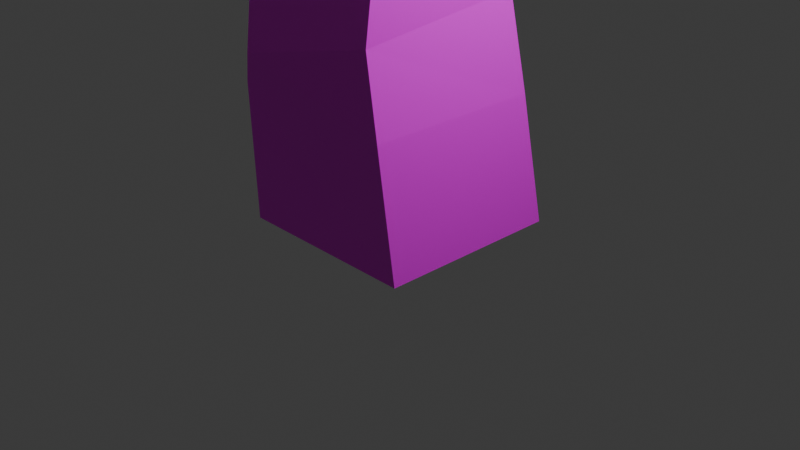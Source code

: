 # Source: tree1.blend  (saved by Blender 4.5.91; exported with 4.5.12 LTS)
import bpy
from mathutils import Matrix  # noqa: F401  (used for matrix-valued properties, if any)

bpy.ops.wm.read_factory_settings(use_empty=True)
scene = bpy.context.scene
scene.name = 'Scene'

# ---- collections
col_collection = bpy.data.collections.new('Collection'); scene.collection.children.link(col_collection)

# ---- images (referenced by path relative to the original .blend; pixels are not part of the script)
import os
ASSET_DIR = os.environ.get("B2B_ASSET_DIR", "")  # directory of the original .blend (textures are referenced by path, not embedded)
HERE = os.path.dirname(os.path.abspath(__file__))  # packed textures are extracted next to this script under _unpacked/

def load_image(name, relpath, width, height, colorspace="sRGB"):
    """Load a texture the original file referenced (path relative to the .blend, or extracted next to this script)."""
    p = next((c for c in (os.path.join(HERE, relpath), os.path.join(ASSET_DIR, relpath)) if relpath and os.path.exists(c)), "")
    if p:
        img = bpy.data.images.load(p, check_existing=True)
        img.name = name
    else:  # same state as the original file: an image datablock whose file is absent (Cycles renders it pink)
        img = bpy.data.images.new(name, width, height)
        img.source = "FILE"
        img.filepath = "//" + (relpath or name)
    img.colorspace_settings.name = colorspace
    return img
img_texture_eow_tree_png = load_image('texture eow tree.png', 'texture eow tree.png', 1024, 1024, 'sRGB')

# ---- materials (node trees are filled in below, after node groups)
mat_material = bpy.data.materials.new('Material')
mat_material.alpha_threshold = 0.0
mat_material.roughness = 0.5
mat_material.line_color = (0.0, 0.0, 0.0, 1.0)

# ---- material node trees
mat_material.use_nodes = True; mat_material.node_tree.nodes.clear()
_N = mat_material.node_tree.nodes; _L = mat_material.node_tree.links
n0 = _N.new('ShaderNodeOutputMaterial'); n0.name = 'Material Output'; n0.location = (200, 100)
n1 = _N.new('ShaderNodeBsdfPrincipled'); n1.name = 'Principled BSDF'; n1.location = (-200, 100)
n1.inputs[3].default_value = 1.45
n2 = _N.new('ShaderNodeTexImage'); n2.name = 'Image Texture'; n2.location = (-490, 71)
n2.image = img_texture_eow_tree_png
_L.new(n1.outputs[0], n0.inputs[0])
_L.new(n2.outputs[0], n1.inputs[0])
n0.is_active_output = True

# ---- world
world_world = bpy.data.worlds.new('World'); scene.world = world_world
world_world.use_nodes = True; world_world.node_tree.nodes.clear()
_N = world_world.node_tree.nodes; _L = world_world.node_tree.links
n0 = _N.new('ShaderNodeOutputWorld'); n0.name = 'World Output'; n0.location = (200, 100)
n1 = _N.new('ShaderNodeBackground'); n1.name = 'Background'; n1.location = (-200, 100)
n1.inputs[0].default_value = (0.05088, 0.05088, 0.05088, 1.0)
_L.new(n1.outputs[0], n0.inputs[0])
n0.is_active_output = True
world_world.color = (0.05088, 0.05088, 0.05088)
world_world.sun_shadow_jitter_overblur = 0.0

# ---- cameras
cam_camera = bpy.data.cameras.new('Camera')
cam_camera.clip_end = 100.0
cam_camera.ortho_scale = 7.314

# ---- lights
light_light = bpy.data.lights.new('Light', 'POINT')
light_light.energy = 1000.0
light_light.shadow_soft_size = 0.1

# ---- meshes
me_cube = bpy.data.meshes.new('Cube')
me_cube.from_pydata([(0.326, 0.5309, 12.08), (1.0, 1.0, -0.00751), (0.326, -0.5309, 12.08), (1.0, -1.0, -0.00751), (-0.7124, 0.5309, 11.86), (-1.0, 1.0, -0.00751), (-0.7124, -0.5309, 11.86), (-1.0, -1.0, -0.00751), (0.9099, 0.7665, 5.235), (-0.5664, -0.7112, 5.805), (0.9099, -0.7553, 5.402), (-0.5664, 0.8106, 5.638), (-0.585, -0.6903, 9.109), (0.585, 0.6903, 8.815), (0.585, -0.581, 8.562), (-0.585, 0.581, 9.363), (0.856, 0.5796, 2.406), (0.856, -1.176, 2.221), (-0.856, 0.6247, 1.977), (-0.856, -1.131, 1.792), (-0.8497, -0.3271, 10.8), (0.2916, 0.8852, 10.89), (0.2916, -0.2768, 11.09), (-0.8497, 0.8349, 10.6), (0.7068, 0.5898, 7.584), (0.7068, -0.8074, 7.37), (-0.7068, 0.5928, 7.565), (-0.7068, -0.8045, 7.35), (-0.7137, -0.8546, 5.034), (0.9283, 0.7994, 4.997), (0.9283, -0.839, 5.176), (-0.7137, 0.7838, 4.855), (0.9371, 0.7482, 1.398), (0.9371, -1.135, 1.398), (-0.9371, 0.7794, 1.682), (-0.9371, -1.093, 1.485), (-0.2307, 0.9061, 13.63), (-0.2307, 1.518, 13.15), (-0.2307, 1.742, 12.49), (-0.2307, 1.518, 11.83), (-0.2307, 0.9061, 11.34), (0.4932, 0.4881, 13.63), (1.023, 0.7941, 13.15), (1.217, 0.9061, 12.49), (1.023, 0.7941, 11.83), (0.4932, 0.4881, 11.34), (0.4932, -0.3479, 13.63), (1.023, -0.6539, 13.15), (1.217, -0.7659, 12.49), (1.023, -0.6539, 11.83), (0.4932, -0.3479, 11.34), (-0.2307, -0.7659, 13.63), (-0.2307, -1.378, 13.15), (-0.2307, -1.602, 12.49), (-0.2307, -1.378, 11.83), (-0.2307, -0.7659, 11.34), (-0.2307, 0.07012, 13.81), (-0.9547, -0.3479, 13.63), (-1.485, -0.6539, 13.15), (-1.679, -0.7659, 12.49), (-1.485, -0.6539, 11.83), (-0.9547, -0.3479, 11.34), (-0.9547, 0.4881, 13.63), (-1.485, 0.7941, 13.15), (-1.679, 0.9061, 12.49), (-1.485, 0.7941, 11.83), (-0.9547, 0.4881, 11.34), (-0.2307, 0.07012, 11.17), (1.976, 3.92, 15.49), (1.976, 5.199, 14.74), (1.976, 5.667, 13.72), (1.976, 5.199, 12.69), (1.976, 3.92, 11.95), (3.489, 3.047, 15.49), (4.596, 3.686, 14.74), (5.001, 3.92, 13.72), (4.596, 3.686, 12.69), (3.489, 3.047, 11.95), (3.489, 1.3, 15.49), (4.596, 0.6611, 14.74), (5.001, 0.4271, 13.72), (4.596, 0.6611, 12.69), (3.489, 1.3, 11.95), (1.976, 0.4271, 15.49), (1.976, -0.8515, 14.74), (1.976, -1.319, 13.72), (1.976, -0.8515, 12.69), (1.976, 0.4271, 11.95), (1.976, 2.174, 15.77), (0.4635, 1.3, 15.49), (-0.6438, 0.6611, 14.74), (-1.049, 0.4271, 13.72), (-0.6438, 0.6611, 12.69), (0.4635, 1.3, 11.95), (0.4635, 3.047, 15.49), (-0.6438, 3.686, 14.74), (-1.049, 3.92, 13.72), (-0.6438, 3.686, 12.69), (0.4635, 3.047, 11.95), (1.976, 2.174, 11.67), (4.446, -3.348, 11.74), (-4.621, 2.615, 13.99), (-4.621, 4.49, 13.11), (-4.621, 5.177, 11.9), (-4.621, 4.49, 10.69), (-4.621, 2.615, 9.812), (3.566, -2.84, 12.39), (-2.482, 1.335, 13.99), (-0.9151, 2.272, 13.11), (-0.3418, 2.615, 11.9), (-0.9151, 2.272, 10.69), (-2.482, 1.335, 9.812), (3.566, -1.451, 12.39), (-2.482, -1.227, 13.99), (-0.9151, -2.164, 13.11), (-0.3418, -2.507, 11.9), (-0.9151, -2.164, 10.69), (-2.482, -1.227, 9.812), (4.446, -0.9428, 11.74), (4.768, -0.7568, 10.86), (-4.621, -2.507, 13.99), (-4.621, -4.382, 13.11), (-4.621, -5.068, 11.9), (-4.621, -4.382, 10.69), (-4.621, -2.507, 9.812), (4.446, -0.9428, 9.981), (-4.621, 0.05415, 14.31), (-6.761, -1.227, 13.99), (-8.328, -2.164, 13.11), (-8.901, -2.507, 11.9), (-8.328, -2.164, 10.69), (-6.761, -1.227, 9.812), (3.566, -1.451, 9.336), (-6.761, 1.335, 13.99), (-8.328, 2.272, 13.11), (-8.901, 2.615, 11.9), (-8.328, 2.272, 10.69), (-6.761, 1.335, 9.812), (-4.621, 0.05415, 9.489), (2.363, -0.7568, 9.336), (2.363, 0.2599, 9.981), (2.363, 0.6321, 10.86), (2.363, 0.2599, 11.74), (2.363, -0.7568, 12.39), (4.768, -3.534, 10.86), (4.446, -3.348, 9.981), (3.566, -2.84, 9.336), (2.363, -4.551, 11.74), (2.363, -3.534, 12.39), (2.363, -2.146, 12.63), (2.363, -4.923, 10.86), (2.363, -4.551, 9.981), (2.363, -3.534, 9.336), (2.363, -2.146, 9.099), (0.2795, -3.348, 11.74), (1.16, -2.84, 12.39), (-0.04278, -3.534, 10.86), (0.2795, -3.348, 9.981), (1.16, -2.84, 9.336), (0.2795, -0.9428, 11.74), (1.16, -1.451, 12.39), (-0.04278, -0.7568, 10.86), (0.2795, -0.9428, 9.981), (1.16, -1.451, 9.336)], [], [(0, 4, 6, 2), (22, 2, 6, 20), (20, 6, 4, 23), (5, 1, 3, 7), (21, 0, 2, 22), (23, 4, 0, 21), (31, 11, 8, 29), (29, 8, 10, 30), (28, 9, 11, 31), (30, 10, 9, 28), (26, 15, 13, 24), (24, 13, 14, 25), (27, 12, 15, 26), (25, 14, 12, 27), (33, 17, 19, 35), (35, 19, 18, 34), (32, 16, 17, 33), (34, 18, 16, 32), (15, 23, 21, 13), (13, 21, 22, 14), (12, 20, 23, 15), (14, 22, 20, 12), (10, 25, 27, 9), (9, 27, 26, 11), (8, 24, 25, 10), (11, 26, 24, 8), (17, 30, 28, 19), (19, 28, 31, 18), (16, 29, 30, 17), (18, 31, 29, 16), (5, 34, 32, 1), (1, 32, 33, 3), (7, 35, 34, 5), (3, 33, 35, 7), (40, 39, 44, 45), (38, 37, 42, 43), (36, 56, 41), (67, 40, 45), (39, 38, 43, 44), (37, 36, 41, 42), (41, 56, 46), (67, 45, 50), (44, 43, 48, 49), (42, 41, 46, 47), (45, 44, 49, 50), (43, 42, 47, 48), (67, 50, 55), (49, 48, 53, 54), (47, 46, 51, 52), (50, 49, 54, 55), (48, 47, 52, 53), (46, 56, 51), (67, 55, 61), (54, 53, 59, 60), (52, 51, 57, 58), (55, 54, 60, 61), (53, 52, 58, 59), (51, 56, 57), (67, 61, 66), (60, 59, 64, 65), (58, 57, 62, 63), (61, 60, 65, 66), (59, 58, 63, 64), (57, 56, 62), (65, 64, 38, 39), (63, 62, 36, 37), (66, 65, 39, 40), (64, 63, 37, 38), (62, 56, 36), (67, 66, 40), (99, 72, 77), (71, 70, 75, 76), (69, 68, 73, 74), (72, 71, 76, 77), (70, 69, 74, 75), (68, 88, 73), (77, 76, 81, 82), (75, 74, 79, 80), (73, 88, 78), (99, 77, 82), (76, 75, 80, 81), (74, 73, 78, 79), (82, 81, 86, 87), (80, 79, 84, 85), (78, 88, 83), (99, 82, 87), (81, 80, 85, 86), (79, 78, 83, 84), (87, 86, 92, 93), (85, 84, 90, 91), (83, 88, 89), (99, 87, 93), (86, 85, 91, 92), (84, 83, 89, 90), (93, 92, 97, 98), (91, 90, 95, 96), (89, 88, 94), (99, 93, 98), (92, 91, 96, 97), (90, 89, 94, 95), (96, 95, 69, 70), (94, 88, 68), (99, 98, 72), (97, 96, 70, 71), (95, 94, 68, 69), (98, 97, 71, 72), (101, 126, 107), (138, 105, 111), (104, 103, 109, 110), (102, 101, 107, 108), (105, 104, 110, 111), (103, 102, 108, 109), (138, 111, 117), (110, 109, 115, 116), (108, 107, 113, 114), (111, 110, 116, 117), (109, 108, 114, 115), (107, 126, 113), (116, 115, 122, 123), (114, 113, 120, 121), (117, 116, 123, 124), (115, 114, 121, 122), (113, 126, 120), (138, 117, 124), (121, 120, 127, 128), (124, 123, 130, 131), (122, 121, 128, 129), (120, 126, 127), (138, 124, 131), (123, 122, 129, 130), (131, 130, 136, 137), (129, 128, 134, 135), (127, 126, 133), (138, 131, 137), (130, 129, 135, 136), (128, 127, 133, 134), (137, 136, 104, 105), (135, 134, 102, 103), (133, 126, 101), (138, 137, 105), (136, 135, 103, 104), (134, 133, 101, 102), (142, 143, 112, 118), (140, 141, 119, 125), (153, 139, 132), (143, 149, 112), (141, 142, 118, 119), (139, 140, 125, 132), (153, 132, 146), (125, 119, 144, 145), (118, 112, 106, 100), (132, 125, 145, 146), (119, 118, 100, 144), (112, 149, 106), (106, 149, 148), (146, 145, 151, 152), (153, 146, 152), (100, 106, 148, 147), (145, 144, 150, 151), (144, 100, 147, 150), (153, 152, 158), (152, 151, 157, 158), (147, 148, 155, 154), (151, 150, 156, 157), (148, 149, 155), (150, 147, 154, 156), (154, 155, 160, 159), (157, 156, 161, 162), (153, 158, 163), (155, 149, 160), (156, 154, 159, 161), (158, 157, 162, 163), (159, 160, 143, 142), (162, 161, 141, 140), (153, 163, 139), (160, 149, 143), (161, 159, 142, 141), (163, 162, 140, 139)])
_uv = me_cube.uv_layers.new(name='UVMap')
_uv.uv.foreach_set('vector', [0.625, 0.5, 0.875, 0.5, 0.875, 0.75, 0.625, 0.75, 0.3806, 0.6995, 0.3833, 0.6995, 0.3833, 0.721, 0.3806, 0.721, 0.1626, 0.5434, 0.1939, 0.5434, 0.1939, 0.7934, 0.1626, 0.7934, 0.2382, 0.6708, 0.2022, 0.6708, 0.2022, 0.6348, 0.2382, 0.6348, 0.1707, 0.6708, 0.1662, 0.6708, 0.1662, 0.6348, 0.1707, 0.6348, 0.1707, 0.7069, 0.1662, 0.7069, 0.1662, 0.6708, 0.1707, 0.6708, 0.1887, 0.7069, 0.1842, 0.7069, 0.1842, 0.6708, 0.1887, 0.6708, 0.1887, 0.6708, 0.1842, 0.6708, 0.1842, 0.6348, 0.1887, 0.6348, 0.1887, 0.7429, 0.1842, 0.7429, 0.1842, 0.7069, 0.1887, 0.7069, 0.1887, 0.6348, 0.1842, 0.6348, 0.1842, 0.5988, 0.1887, 0.5988, 0.1797, 0.7069, 0.1752, 0.7069, 0.1752, 0.6708, 0.1797, 0.6708, 0.1797, 0.6708, 0.1752, 0.6708, 0.1752, 0.6348, 0.1797, 0.6348, 0.1797, 0.7429, 0.1752, 0.7429, 0.1752, 0.7069, 0.1797, 0.7069, 0.1797, 0.6348, 0.1752, 0.6348, 0.1752, 0.5988, 0.1797, 0.5988, 0.1977, 0.6348, 0.1932, 0.6348, 0.1932, 0.5988, 0.1977, 0.5988, 0.1977, 0.7429, 0.1932, 0.7429, 0.1932, 0.7069, 0.1977, 0.7069, 0.1977, 0.6708, 0.1932, 0.6708, 0.1932, 0.6348, 0.1977, 0.6348, 0.1977, 0.7069, 0.1932, 0.7069, 0.1932, 0.6708, 0.1977, 0.6708, 0.1752, 0.7069, 0.1707, 0.7069, 0.1707, 0.6708, 0.1752, 0.6708, 0.1752, 0.6708, 0.1707, 0.6708, 0.1707, 0.6348, 0.1752, 0.6348, 0.1752, 0.7429, 0.1707, 0.7429, 0.1707, 0.7069, 0.1752, 0.7069, 0.1533, 0.6967, 0.1529, 0.6967, 0.1529, 0.6936, 0.1533, 0.6936, 0.1842, 0.6348, 0.1797, 0.6348, 0.1797, 0.5988, 0.1842, 0.5988, 0.1842, 0.7429, 0.1797, 0.7429, 0.1797, 0.7069, 0.1842, 0.7069, 0.1842, 0.6708, 0.1797, 0.6708, 0.1797, 0.6348, 0.1842, 0.6348, 0.1842, 0.7069, 0.1797, 0.7069, 0.1797, 0.6708, 0.1842, 0.6708, 0.1932, 0.6348, 0.1887, 0.6348, 0.1887, 0.5988, 0.1932, 0.5988, 0.1932, 0.7429, 0.1887, 0.7429, 0.1887, 0.7069, 0.1932, 0.7069, 0.1932, 0.6708, 0.1887, 0.6708, 0.1887, 0.6348, 0.1932, 0.6348, 0.1932, 0.7069, 0.1887, 0.7069, 0.1887, 0.6708, 0.1932, 0.6708, 0.2022, 0.7069, 0.1977, 0.7069, 0.1977, 0.6708, 0.2022, 0.6708, 0.2022, 0.6708, 0.1977, 0.6708, 0.1977, 0.6348, 0.2022, 0.6348, 0.2022, 0.7429, 0.1977, 0.7429, 0.1977, 0.7069, 0.2022, 0.7069, 0.2022, 0.6348, 0.1977, 0.6348, 0.1977, 0.5988, 0.2022, 0.5988, 0.3869, 0.6493, 0.3869, 0.6636, 0.3725, 0.6636, 0.3725, 0.6493, 0.6667, 0.5, 0.6667, 0.6667, 0.5, 0.6667, 0.5, 0.5, 0.6667, 0.8333, 0.5833, 1.0, 0.5, 0.8333, 0.3797, 0.6349, 0.3869, 0.6493, 0.3725, 0.6493, 0.3869, 0.6636, 0.3869, 0.678, 0.3725, 0.678, 0.3725, 0.6636, 0.6667, 0.6667, 0.6667, 0.8333, 0.5, 0.8333, 0.5, 0.6667, 0.5, 0.8333, 0.4167, 1.0, 0.3333, 0.8333, 0.3653, 0.6349, 0.3725, 0.6493, 0.3582, 0.6493, 0.3725, 0.6636, 0.3725, 0.678, 0.3582, 0.678, 0.3582, 0.6636, 0.3725, 0.6923, 0.3725, 0.7067, 0.3582, 0.7067, 0.3582, 0.6923, 0.3725, 0.6493, 0.3725, 0.6636, 0.3582, 0.6636, 0.3582, 0.6493, 0.3725, 0.678, 0.3725, 0.6923, 0.3582, 0.6923, 0.3582, 0.678, 0.351, 0.6349, 0.3582, 0.6493, 0.3438, 0.6493, 0.3582, 0.6636, 0.3582, 0.678, 0.3438, 0.678, 0.3438, 0.6636, 0.3582, 0.6923, 0.3582, 0.7067, 0.3438, 0.7067, 0.3438, 0.6923, 0.3582, 0.6493, 0.3582, 0.6636, 0.3438, 0.6636, 0.3438, 0.6493, 0.3582, 0.678, 0.3582, 0.6923, 0.3438, 0.6923, 0.3438, 0.678, 0.3582, 0.7067, 0.351, 0.721, 0.3438, 0.7067, 0.3366, 0.6349, 0.3438, 0.6493, 0.3294, 0.6493, 0.3438, 0.6636, 0.3438, 0.678, 0.3294, 0.678, 0.3294, 0.6636, 0.3438, 0.6923, 0.3438, 0.7067, 0.3294, 0.7067, 0.3294, 0.6923, 0.3438, 0.6493, 0.3438, 0.6636, 0.3294, 0.6636, 0.3294, 0.6493, 0.3438, 0.678, 0.3438, 0.6923, 0.3294, 0.6923, 0.3294, 0.678, 0.3438, 0.7067, 0.3366, 0.721, 0.3294, 0.7067, 0.9167, 0.0, 1.0, 0.1667, 0.8333, 0.1667, 1.0, 0.3333, 1.0, 0.5, 0.8333, 0.5, 0.8333, 0.3333, 0.4156, 0.6923, 0.4156, 0.7067, 0.4012, 0.7067, 0.4012, 0.6923, 1.0, 0.1667, 1.0, 0.3333, 0.8333, 0.3333, 0.8333, 0.1667, 1.0, 0.5, 1.0, 0.6667, 0.8333, 0.6667, 0.8333, 0.5, 0.4156, 0.7067, 0.4084, 0.721, 0.4012, 0.7067, 0.4012, 0.6636, 0.4012, 0.678, 0.3869, 0.678, 0.3869, 0.6636, 0.4012, 0.6923, 0.4012, 0.7067, 0.3869, 0.7067, 0.3869, 0.6923, 0.4012, 0.6493, 0.4012, 0.6636, 0.3869, 0.6636, 0.3869, 0.6493, 0.4012, 0.678, 0.4012, 0.6923, 0.3869, 0.6923, 0.3869, 0.678, 0.8333, 0.8333, 0.75, 1.0, 0.6667, 0.8333, 0.394, 0.6349, 0.4012, 0.6493, 0.3869, 0.6493, 0.3797, 0.6349, 0.3869, 0.6493, 0.3725, 0.6493, 0.3869, 0.6636, 0.3869, 0.678, 0.3725, 0.678, 0.3725, 0.6636, 0.3869, 0.6923, 0.3869, 0.7067, 0.3725, 0.7067, 0.3725, 0.6923, 0.3869, 0.6493, 0.3869, 0.6636, 0.3725, 0.6636, 0.3725, 0.6493, 0.3869, 0.678, 0.3869, 0.6923, 0.3725, 0.6923, 0.3725, 0.678, 0.3869, 0.7067, 0.3797, 0.721, 0.3725, 0.7067, 0.3725, 0.6493, 0.3725, 0.6636, 0.3582, 0.6636, 0.3582, 0.6493, 0.3725, 0.678, 0.3725, 0.6923, 0.3582, 0.6923, 0.3582, 0.678, 0.3725, 0.7067, 0.3653, 0.721, 0.3582, 0.7067, 0.3653, 0.6349, 0.3725, 0.6493, 0.3582, 0.6493, 0.3725, 0.6636, 0.3725, 0.678, 0.3582, 0.678, 0.3582, 0.6636, 0.3725, 0.6923, 0.3725, 0.7067, 0.3582, 0.7067, 0.3582, 0.6923, 0.3582, 0.6493, 0.3582, 0.6636, 0.3438, 0.6636, 0.3438, 0.6493, 0.3582, 0.678, 0.3582, 0.6923, 0.3438, 0.6923, 0.3438, 0.678, 0.3582, 0.7067, 0.351, 0.721, 0.3438, 0.7067, 0.351, 0.6349, 0.3582, 0.6493, 0.3438, 0.6493, 0.3582, 0.6636, 0.3582, 0.678, 0.3438, 0.678, 0.3438, 0.6636, 0.3582, 0.6923, 0.3582, 0.7067, 0.3438, 0.7067, 0.3438, 0.6923, 0.3438, 0.6493, 0.3438, 0.6636, 0.3294, 0.6636, 0.3294, 0.6493, 0.3438, 0.678, 0.3438, 0.6923, 0.3294, 0.6923, 0.3294, 0.678, 0.3438, 0.7067, 0.3366, 0.721, 0.3294, 0.7067, 0.3366, 0.6349, 0.3438, 0.6493, 0.3294, 0.6493, 0.3438, 0.6636, 0.3438, 0.678, 0.3294, 0.678, 0.3294, 0.6636, 0.3438, 0.6923, 0.3438, 0.7067, 0.3294, 0.7067, 0.3294, 0.6923, 0.4156, 0.6493, 0.4156, 0.6636, 0.4012, 0.6636, 0.4012, 0.6493, 0.4156, 0.678, 0.4156, 0.6923, 0.4012, 0.6923, 0.4012, 0.678, 0.4156, 0.7067, 0.4084, 0.721, 0.4012, 0.7067, 0.4084, 0.6349, 0.4156, 0.6493, 0.4012, 0.6493, 0.4156, 0.6636, 0.4156, 0.678, 0.4012, 0.678, 0.4012, 0.6636, 0.4156, 0.6923, 0.4156, 0.7067, 0.4012, 0.7067, 0.4012, 0.6923, 0.4012, 0.678, 0.4012, 0.6923, 0.3869, 0.6923, 0.3869, 0.678, 0.4012, 0.7067, 0.394, 0.721, 0.3869, 0.7067, 0.394, 0.6349, 0.4012, 0.6493, 0.3869, 0.6493, 0.4012, 0.6636, 0.4012, 0.678, 0.3869, 0.678, 0.3869, 0.6636, 0.4012, 0.6923, 0.4012, 0.7067, 0.3869, 0.7067, 0.3869, 0.6923, 0.4012, 0.6493, 0.4012, 0.6636, 0.3869, 0.6636, 0.3869, 0.6493, 0.3869, 0.7067, 0.3797, 0.721, 0.3725, 0.7067, 0.3797, 0.6349, 0.3869, 0.6493, 0.3725, 0.6493, 0.3869, 0.6636, 0.3869, 0.678, 0.3725, 0.678, 0.3725, 0.6636, 0.3869, 0.6923, 0.3869, 0.7067, 0.3725, 0.7067, 0.3725, 0.6923, 0.3869, 0.6493, 0.3869, 0.6636, 0.3725, 0.6636, 0.3725, 0.6493, 0.3869, 0.678, 0.3869, 0.6923, 0.3725, 0.6923, 0.3725, 0.678, 0.3653, 0.6349, 0.3725, 0.6493, 0.3582, 0.6493, 0.3725, 0.6636, 0.3725, 0.678, 0.3582, 0.678, 0.3582, 0.6636, 0.3725, 0.6923, 0.3725, 0.7067, 0.3582, 0.7067, 0.3582, 0.6923, 0.3725, 0.6493, 0.3725, 0.6636, 0.3582, 0.6636, 0.3582, 0.6493, 0.3725, 0.678, 0.3725, 0.6923, 0.3582, 0.6923, 0.3582, 0.678, 0.3725, 0.7067, 0.3653, 0.721, 0.3582, 0.7067, 0.3582, 0.6636, 0.3582, 0.678, 0.3438, 0.678, 0.3438, 0.6636, 0.3582, 0.6923, 0.3582, 0.7067, 0.3438, 0.7067, 0.3438, 0.6923, 0.3582, 0.6493, 0.3582, 0.6636, 0.3438, 0.6636, 0.3438, 0.6493, 0.3582, 0.678, 0.3582, 0.6923, 0.3438, 0.6923, 0.3438, 0.678, 0.3582, 0.7067, 0.351, 0.721, 0.3438, 0.7067, 0.351, 0.6349, 0.3582, 0.6493, 0.3438, 0.6493, 0.3438, 0.6923, 0.3438, 0.7067, 0.3294, 0.7067, 0.3294, 0.6923, 0.3438, 0.6493, 0.3438, 0.6636, 0.3294, 0.6636, 0.3294, 0.6493, 0.3438, 0.678, 0.3438, 0.6923, 0.3294, 0.6923, 0.3294, 0.678, 0.3438, 0.7067, 0.3366, 0.721, 0.3294, 0.7067, 0.3366, 0.6349, 0.3438, 0.6493, 0.3294, 0.6493, 0.3438, 0.6636, 0.3438, 0.678, 0.3294, 0.678, 0.3294, 0.6636, 0.4156, 0.6493, 0.4156, 0.6636, 0.4012, 0.6636, 0.4012, 0.6493, 0.4156, 0.678, 0.4156, 0.6923, 0.4012, 0.6923, 0.4012, 0.678, 0.4156, 0.7067, 0.4084, 0.721, 0.4012, 0.7067, 0.4084, 0.6349, 0.4156, 0.6493, 0.4012, 0.6493, 0.4156, 0.6636, 0.4156, 0.678, 0.4012, 0.678, 0.4012, 0.6636, 0.4156, 0.6923, 0.4156, 0.7067, 0.4012, 0.7067, 0.4012, 0.6923, 0.4012, 0.6493, 0.4012, 0.6636, 0.3869, 0.6636, 0.3869, 0.6493, 0.4012, 0.678, 0.4012, 0.6923, 0.3869, 0.6923, 0.3869, 0.678, 0.4012, 0.7067, 0.394, 0.721, 0.3869, 0.7067, 0.394, 0.6349, 0.4012, 0.6493, 0.3869, 0.6493, 0.4012, 0.6636, 0.4012, 0.678, 0.3869, 0.678, 0.3869, 0.6636, 0.4012, 0.6923, 0.4012, 0.7067, 0.3869, 0.7067, 0.3869, 0.6923, 0.3869, 0.6923, 0.3869, 0.7067, 0.3725, 0.7067, 0.3725, 0.6923, 0.3869, 0.6636, 0.3869, 0.678, 0.3725, 0.678, 0.3725, 0.6636, 0.3797, 0.6349, 0.3869, 0.6493, 0.3725, 0.6493, 0.3869, 0.7067, 0.3797, 0.721, 0.3725, 0.7067, 0.3869, 0.678, 0.3869, 0.6923, 0.3725, 0.6923, 0.3725, 0.678, 0.3869, 0.6493, 0.3869, 0.6636, 0.3725, 0.6636, 0.3725, 0.6493, 0.3653, 0.6349, 0.3725, 0.6493, 0.3582, 0.6493, 0.3725, 0.6636, 0.3725, 0.678, 0.3582, 0.678, 0.3582, 0.6636, 0.3725, 0.6923, 0.3725, 0.7067, 0.3582, 0.7067, 0.3582, 0.6923, 0.3725, 0.6493, 0.3725, 0.6636, 0.3582, 0.6636, 0.3582, 0.6493, 0.3725, 0.678, 0.3725, 0.6923, 0.3582, 0.6923, 0.3582, 0.678, 0.3725, 0.7067, 0.3653, 0.721, 0.3582, 0.7067, 0.3582, 0.7067, 0.351, 0.721, 0.3438, 0.7067, 0.3582, 0.6493, 0.3582, 0.6636, 0.3438, 0.6636, 0.3438, 0.6493, 0.351, 0.6349, 0.3582, 0.6493, 0.3438, 0.6493, 0.3582, 0.6923, 0.3582, 0.7067, 0.3438, 0.7067, 0.3438, 0.6923, 0.3582, 0.6636, 0.3582, 0.678, 0.3438, 0.678, 0.3438, 0.6636, 0.3582, 0.678, 0.3582, 0.6923, 0.3438, 0.6923, 0.3438, 0.678, 0.3366, 0.6349, 0.3438, 0.6493, 0.3294, 0.6493, 0.3438, 0.6493, 0.3438, 0.6636, 0.3294, 0.6636, 0.3294, 0.6493, 0.3438, 0.6923, 0.3438, 0.7067, 0.3294, 0.7067, 0.3294, 0.6923, 0.3438, 0.6636, 0.3438, 0.678, 0.3294, 0.678, 0.3294, 0.6636, 0.3438, 0.7067, 0.3366, 0.721, 0.3294, 0.7067, 0.3438, 0.678, 0.3438, 0.6923, 0.3294, 0.6923, 0.3294, 0.678, 0.4156, 0.6923, 0.4156, 0.7067, 0.4012, 0.7067, 0.4012, 0.6923, 0.4156, 0.6636, 0.4156, 0.678, 0.4012, 0.678, 0.4012, 0.6636, 0.4084, 0.6349, 0.4156, 0.6493, 0.4012, 0.6493, 0.4156, 0.7067, 0.4084, 0.721, 0.4012, 0.7067, 0.4414, 0.5902, 0.4414, 0.7568, 0.2747, 0.7568, 0.2747, 0.5902, 0.4156, 0.6493, 0.4156, 0.6636, 0.4012, 0.6636, 0.4012, 0.6493, 0.4012, 0.6923, 0.4012, 0.7067, 0.3869, 0.7067, 0.3869, 0.6923, 0.4012, 0.6636, 0.4012, 0.678, 0.3869, 0.678, 0.3869, 0.6636, 0.394, 0.6349, 0.4012, 0.6493, 0.3869, 0.6493, 0.4012, 0.7067, 0.394, 0.721, 0.3869, 0.7067, 0.4012, 0.678, 0.4012, 0.6923, 0.3869, 0.6923, 0.3869, 0.678, 0.4012, 0.6493, 0.4012, 0.6636, 0.3869, 0.6636, 0.3869, 0.6493])
me_cube.materials.append(mat_material)
me_cube.use_mirror_vertex_groups = False
me_cube.update()

# ---- objects
ob_cube = bpy.data.objects.new('Cube', me_cube)
ob_light = bpy.data.objects.new('Light', light_light)
ob_camera = bpy.data.objects.new('Camera', cam_camera)

# ---- transforms, parenting, visibility, modifiers, constraints
ob_cube.location = (0.0, 0.0, 0.0)
ob_cube.lock_rotations_4d = False
ob_cube.empty_display_type = 'ARROWS'
ob_cube.lineart.crease_threshold = 0.0
ob_light.location = (4.076, 1.005, 5.904)
ob_light.rotation_euler = (0.6503, 0.05522, 1.866)
ob_light.lock_rotations_4d = False
ob_light.empty_display_type = 'ARROWS'
ob_light.color = (0.0, 0.0, 0.0, 0.0)
ob_light.lineart.crease_threshold = 0.0
ob_camera.location = (7.359, -6.926, 4.958)
ob_camera.rotation_euler = (1.109, 0.0, 0.8149)
ob_camera.lock_rotations_4d = False
ob_camera.empty_display_type = 'ARROWS'
ob_camera.color = (0.0, 0.0, 0.0, 0.0)
ob_camera.display_type = 'WIRE'
ob_camera.lineart.crease_threshold = 0.0

# ---- collection membership
col_collection.objects.link(ob_cube)
col_collection.objects.link(ob_light)
col_collection.objects.link(ob_camera)

# ---- scene / render settings (as saved in the file)
scene.camera = ob_camera
scene.frame_start = 1; scene.frame_end = 250; scene.frame_set(1)
scene.render.engine = 'BLENDER_EEVEE_NEXT'
bpy.context.view_layer.update()
